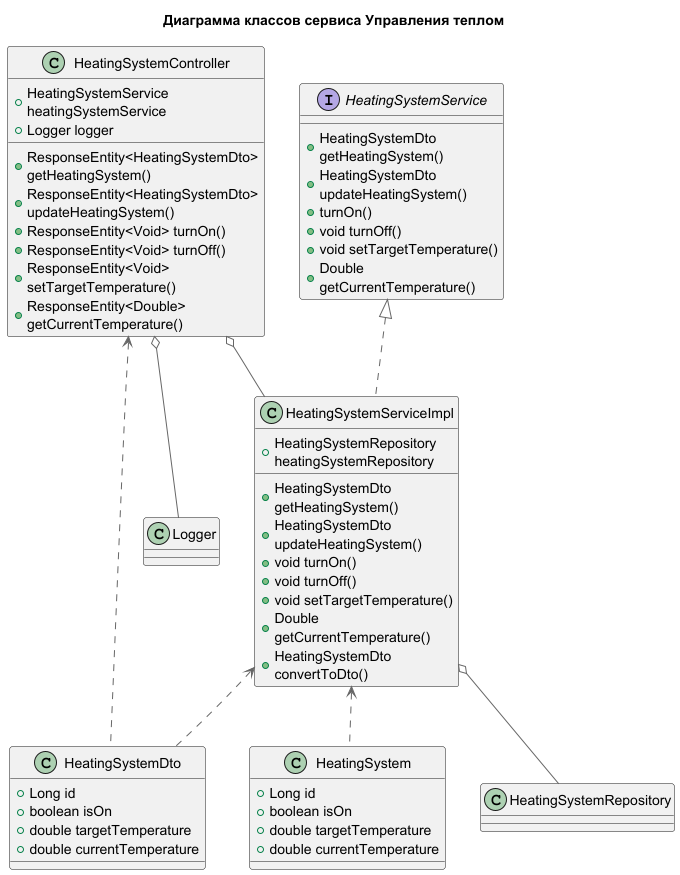

The diagram above was rendered by PlantUML. Its source (embedded in the PNG):
@startuml
title Диаграмма классов сервиса Управления теплом

!includeurl https://raw.githubusercontent.com/RicardoNiepel/C4-PlantUML/master/C4_Component.puml

class HeatingSystemController {
  +HeatingSystemService heatingSystemService
  +Logger logger
  +ResponseEntity<HeatingSystemDto> getHeatingSystem()
  +ResponseEntity<HeatingSystemDto> updateHeatingSystem()
  +ResponseEntity<Void> turnOn()
  +ResponseEntity<Void> turnOff()
  +ResponseEntity<Void> setTargetTemperature()
  +ResponseEntity<Double> getCurrentTemperature()
}

class HeatingSystemDto {
  +Long id
  +boolean isOn
  +double targetTemperature
  +double currentTemperature
}

class HeatingSystem {
  +Long id
  +boolean isOn
  +double targetTemperature
  +double currentTemperature
}

interface HeatingSystemService {
  +HeatingSystemDto getHeatingSystem()
  +HeatingSystemDto updateHeatingSystem()
  +turnOn()
  +void turnOff()
  +void setTargetTemperature()
  +Double getCurrentTemperature()
}

class HeatingSystemServiceImpl {
  +HeatingSystemRepository heatingSystemRepository
  +HeatingSystemDto getHeatingSystem()
  +HeatingSystemDto updateHeatingSystem()
  +void turnOn()
  +void turnOff()
  +void setTargetTemperature()
  +Double getCurrentTemperature()
  +HeatingSystemDto convertToDto()
}

class HeatingSystemRepository {}

HeatingSystemController o-- HeatingSystemServiceImpl
HeatingSystemController o-- Logger
HeatingSystemService <|.. HeatingSystemServiceImpl
HeatingSystemServiceImpl o-- HeatingSystemRepository
HeatingSystemController <.. HeatingSystemDto
HeatingSystemServiceImpl <.. HeatingSystemDto
HeatingSystemServiceImpl <.. HeatingSystem
@enduml